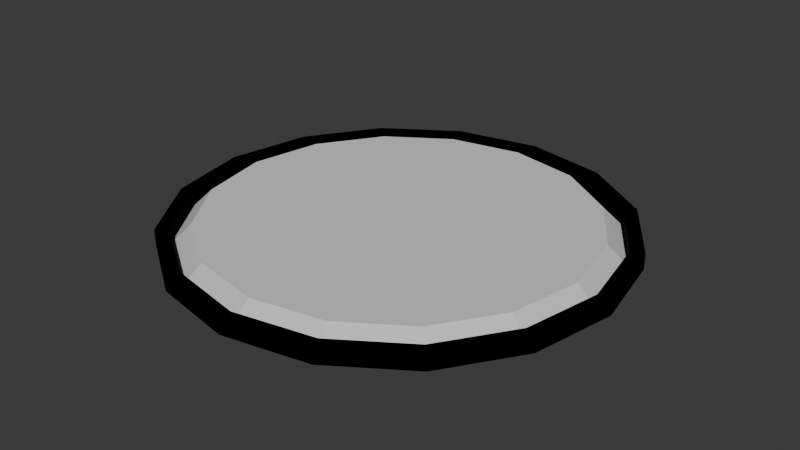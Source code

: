# Source: peneiraf3.blend  (saved by Blender 4.1.24; exported with 4.5.12 LTS)
import bpy
from mathutils import Matrix  # noqa: F401  (used for matrix-valued properties, if any)

bpy.ops.wm.read_factory_settings(use_empty=True)
scene = bpy.context.scene
scene.name = 'Scene'

# ---- collections
col_collection = bpy.data.collections.new('Collection'); scene.collection.children.link(col_collection)

# ---- materials (node trees are filled in below, after node groups)
mat_material_001 = bpy.data.materials.new('Material.001')
mat_material_001.use_transparent_shadow = False
mat_material_016 = bpy.data.materials.new('Material.016')
mat_material_016.use_transparent_shadow = False

# ---- material node trees
mat_material_001.use_nodes = True; mat_material_001.node_tree.nodes.clear()
_N = mat_material_001.node_tree.nodes; _L = mat_material_001.node_tree.links
n0 = _N.new('ShaderNodeBsdfPrincipled'); n0.name = 'Principled BSDF'; n0.location = (10, 300)
n0.inputs[0].default_value = (0.0, 0.0, 0.0, 1.0)
n0.inputs[1].default_value = 1.0
n0.inputs[2].default_value = 1.0
n0.inputs[3].default_value = 1.45
n1 = _N.new('ShaderNodeOutputMaterial'); n1.name = 'Material Output'; n1.location = (300, 300)
_L.new(n0.outputs[0], n1.inputs[0])
n1.is_active_output = True
mat_material_016.use_nodes = True; mat_material_016.node_tree.nodes.clear()
_N = mat_material_016.node_tree.nodes; _L = mat_material_016.node_tree.links
n0 = _N.new('ShaderNodeBsdfPrincipled'); n0.name = 'Principled BSDF'; n0.location = (10, 300)
n0.inputs[0].default_value = (0.6858, 0.6858, 0.6858, 1.0)
n0.inputs[2].default_value = 1.0
n1 = _N.new('ShaderNodeOutputMaterial'); n1.name = 'Material Output'; n1.location = (300, 300)
_L.new(n0.outputs[0], n1.inputs[0])
n1.is_active_output = True

# ---- world
world_world = bpy.data.worlds.new('World'); scene.world = world_world
world_world.use_nodes = True; world_world.node_tree.nodes.clear()
_N = world_world.node_tree.nodes; _L = world_world.node_tree.links
n0 = _N.new('ShaderNodeOutputWorld'); n0.name = 'World Output'; n0.location = (300, 300)
n1 = _N.new('ShaderNodeBackground'); n1.name = 'Background'; n1.location = (10, 300)
n1.inputs[0].default_value = (0.05088, 0.05088, 0.05088, 1.0)
_L.new(n1.outputs[0], n0.inputs[0])
n0.is_active_output = True
world_world.color = (0.05088, 0.05088, 0.05088)
world_world.use_sun_shadow = False
world_world.sun_shadow_jitter_overblur = 0.0

# ---- meshes
me_cylinder_002 = bpy.data.meshes.new('Cylinder.002')
me_cylinder_002.from_pydata([(0.0, 1.0, -1.0), (0.0, 1.0, 1.0), (0.3827, 0.9239, -1.0), (0.3827, 0.9239, 1.0), (0.7071, 0.7071, -1.0), (0.7071, 0.7071, 1.0), (0.9239, 0.3827, -1.0), (0.9239, 0.3827, 1.0), (1.0, 0.0, -1.0), (1.0, 0.0, 1.0), (0.9239, -0.3827, -1.0), (0.9239, -0.3827, 1.0), (0.7071, -0.7071, -1.0), (0.7071, -0.7071, 1.0), (0.3827, -0.9239, -1.0), (0.3827, -0.9239, 1.0), (0.0, -1.0, -1.0), (0.0, -1.0, 1.0), (-0.3827, -0.9239, -1.0), (-0.3827, -0.9239, 1.0), (-0.7071, -0.7071, -1.0), (-0.7071, -0.7071, 1.0), (-0.9239, -0.3827, -1.0), (-0.9239, -0.3827, 1.0), (-1.0, 0.0, -1.0), (-1.0, 0.0, 1.0), (-0.9239, 0.3827, -1.0), (-0.9239, 0.3827, 1.0), (-0.7071, 0.7071, -1.0), (-0.7071, 0.7071, 1.0), (-0.3827, 0.9239, -1.0), (-0.3827, 0.9239, 1.0), (0.0, 0.94, -1.0), (0.0, 0.94, 1.0), (0.3597, 0.8684, -1.0), (0.3597, 0.8684, 1.0), (0.6647, 0.6647, -1.0), (0.6647, 0.6647, 1.0), (0.8684, 0.3597, -1.0), (0.8684, 0.3597, 1.0), (0.94, 0.0, -1.0), (0.94, 0.0, 1.0), (0.8684, -0.3597, -1.0), (0.8684, -0.3597, 1.0), (0.6647, -0.6647, -1.0), (0.6647, -0.6647, 1.0), (0.3597, -0.8684, -1.0), (0.3597, -0.8684, 1.0), (0.0, -0.94, -1.0), (0.0, -0.94, 1.0), (-0.3597, -0.8684, -1.0), (-0.3597, -0.8684, 1.0), (-0.6647, -0.6647, -1.0), (-0.6647, -0.6647, 1.0), (-0.8684, -0.3597, -1.0), (-0.8684, -0.3597, 1.0), (-0.94, 0.0, -1.0), (-0.94, 0.0, 1.0), (-0.8684, 0.3597, -1.0), (-0.8684, 0.3597, 1.0), (-0.6647, 0.6647, -1.0), (-0.6647, 0.6647, 1.0), (-0.3597, 0.8684, -1.0), (-0.3597, 0.8684, 1.0), (0.1799, 0.9042, -1.0), (0.5122, 0.7666, -1.0), (0.7666, 0.5122, -1.0), (0.9042, 0.1799, -1.0), (0.9042, -0.1799, -1.0), (0.7666, -0.5122, -1.0), (0.5122, -0.7666, -1.0), (0.1799, -0.9042, -1.0), (-0.1799, -0.9042, -1.0), (-0.5122, -0.7666, -1.0), (-0.7666, -0.5122, -1.0), (-0.9042, -0.1799, -1.0), (-0.9042, 0.1799, -1.0), (-0.7666, 0.5122, -1.0), (-0.5122, 0.7666, -1.0), (-0.1799, 0.9042, -1.0), (-7.854e-10, 0.8527, 1.469), (0.3263, 0.7878, 1.469), (0.603, 0.603, 1.469), (0.7878, 0.3263, 1.469), (0.8527, -3.459e-10, 1.469), (0.7878, -0.3263, 1.469), (0.603, -0.603, 1.469), (0.3263, -0.7878, 1.469), (-7.854e-10, -0.8527, 1.469), (-0.3263, -0.7878, 1.469), (-0.603, -0.603, 1.469), (-0.7878, -0.3263, 1.469), (-0.8527, -3.459e-10, 1.469), (-0.7878, 0.3263, 1.469), (-0.603, 0.603, 1.469), (-0.3263, 0.7878, 1.469), (0.1632, 0.8203, 1.469), (0.4646, 0.6954, 1.469), (0.6954, 0.4646, 1.469), (0.8203, 0.1632, 1.469), (0.8203, -0.1632, 1.469), (0.6954, -0.4646, 1.469), (0.4646, -0.6954, 1.469), (0.1632, -0.8203, 1.469), (-0.1632, -0.8203, 1.469), (-0.4646, -0.6954, 1.469), (-0.6954, -0.4646, 1.469), (-0.8203, -0.1632, 1.469), (-0.8203, 0.1632, 1.469), (-0.6954, 0.4646, 1.469), (-0.4646, 0.6954, 1.469), (-0.1632, 0.8203, 1.469)], [], [(0, 1, 3, 2), (2, 3, 5, 4), (4, 5, 7, 6), (6, 7, 9, 8), (8, 9, 11, 10), (10, 11, 13, 12), (12, 13, 15, 14), (14, 15, 17, 16), (16, 17, 19, 18), (18, 19, 21, 20), (20, 21, 23, 22), (22, 23, 25, 24), (24, 25, 27, 26), (26, 27, 29, 28), (28, 29, 31, 30), (30, 31, 1, 0), (32, 64, 34, 35, 33), (34, 65, 36, 37, 35), (36, 66, 38, 39, 37), (38, 67, 40, 41, 39), (40, 68, 42, 43, 41), (42, 69, 44, 45, 43), (44, 70, 46, 47, 45), (46, 71, 48, 49, 47), (48, 72, 50, 51, 49), (50, 73, 52, 53, 51), (52, 74, 54, 55, 53), (54, 75, 56, 57, 55), (56, 76, 58, 59, 57), (58, 77, 60, 61, 59), (60, 78, 62, 63, 61), (62, 79, 32, 33, 63), (0, 2, 34, 64, 32), (3, 1, 33, 35), (2, 4, 36, 65, 34), (5, 3, 35, 37), (4, 6, 38, 66, 36), (7, 5, 37, 39), (6, 8, 40, 67, 38), (9, 7, 39, 41), (8, 10, 42, 68, 40), (11, 9, 41, 43), (10, 12, 44, 69, 42), (13, 11, 43, 45), (12, 14, 46, 70, 44), (15, 13, 45, 47), (14, 16, 48, 71, 46), (17, 15, 47, 49), (16, 18, 50, 72, 48), (19, 17, 49, 51), (18, 20, 52, 73, 50), (21, 19, 51, 53), (20, 22, 54, 74, 52), (23, 21, 53, 55), (22, 24, 56, 75, 54), (25, 23, 55, 57), (24, 26, 58, 76, 56), (27, 25, 57, 59), (26, 28, 60, 77, 58), (29, 27, 59, 61), (28, 30, 62, 78, 60), (31, 29, 61, 63), (30, 0, 32, 79, 62), (1, 31, 63, 33), (36, 82, 98, 66), (81, 96, 80, 111, 95, 110, 94, 109, 93, 108, 92, 107, 91, 106, 90, 105, 89, 104, 88, 103, 87, 102, 86, 101, 85, 100, 84, 99, 83, 98, 82, 97), (54, 91, 107, 75), (72, 104, 89, 50), (73, 105, 90, 52), (46, 87, 103, 71), (74, 106, 91, 54), (38, 83, 99, 67), (56, 92, 108, 76), (75, 107, 92, 56), (76, 108, 93, 58), (48, 88, 104, 72), (77, 109, 94, 60), (64, 96, 81, 34), (40, 84, 100, 68), (58, 93, 109, 77), (32, 80, 96, 64), (78, 110, 95, 62), (65, 97, 82, 36), (79, 111, 80, 32), (50, 89, 105, 73), (66, 98, 83, 38), (67, 99, 84, 40), (42, 85, 101, 69), (60, 94, 110, 78), (68, 100, 85, 42), (34, 81, 97, 65), (52, 90, 106, 74), (69, 101, 86, 44), (70, 102, 87, 46), (44, 86, 102, 70), (62, 95, 111, 79), (71, 103, 88, 48)])
me_cylinder_002.polygons.foreach_set('material_index', [0, 0, 0, 0, 0, 0, 0, 0, 0, 0, 0, 0, 0, 0, 0, 0, 0, 0, 0, 0, 0, 0, 0, 0, 0, 0, 0, 0, 0, 0, 0, 0, 0, 0, 0, 0, 0, 0, 0, 0, 0, 0, 0, 0, 0, 0, 0, 0, 0, 0, 0, 0, 0, 0, 0, 0, 0, 0, 0, 0, 0, 0, 0, 0, 1, 1, 1, 1, 1, 1, 1, 1, 1, 1, 1, 1, 1, 1, 1, 1, 1, 1, 1, 1, 1, 1, 1, 1, 1, 1, 1, 1, 1, 1, 1, 1, 1])
_uv = me_cylinder_002.uv_layers.new(name='UVMap')
_uv.uv.foreach_set('vector', [1.0, 0.0, 1.0, 1.0, 0.9375, 1.0, 0.9375, 0.0, 0.9375, 0.0, 0.9375, 1.0, 0.875, 1.0, 0.875, 0.0, 0.875, 0.0, 0.875, 1.0, 0.8125, 1.0, 0.8125, 0.0, 0.8125, 0.0, 0.8125, 1.0, 0.75, 1.0, 0.75, 0.0, 0.75, 0.0, 0.75, 1.0, 0.6875, 1.0, 0.6875, 0.0, 0.6875, 0.0, 0.6875, 1.0, 0.625, 1.0, 0.625, 0.0, 0.625, 0.0, 0.625, 1.0, 0.5625, 1.0, 0.5625, 0.0, 0.5625, 0.0, 0.5625, 1.0, 0.5, 1.0, 0.5, 0.0, 0.5, 0.0, 0.5, 1.0, 0.4375, 1.0, 0.4375, 0.0, 0.4375, 0.0, 0.4375, 1.0, 0.375, 1.0, 0.375, 0.0, 0.375, 0.0, 0.375, 1.0, 0.3125, 1.0, 0.3125, 0.0, 0.3125, 0.0, 0.3125, 1.0, 0.25, 1.0, 0.25, 0.0, 0.25, 0.0, 0.25, 1.0, 0.1875, 1.0, 0.1875, 0.0, 0.1875, 0.0, 0.1875, 1.0, 0.125, 1.0, 0.125, 0.0, 0.125, 0.0, 0.125, 1.0, 0.0625, 1.0, 0.0625, 0.0, 0.0625, 0.0, 0.0625, 1.0, 0.0, 1.0, 0.0, 0.0, 1.0, 0.0, 0.9688, 0.0, 0.9375, 0.0, 0.9375, 1.0, 1.0, 1.0, 0.9375, 0.0, 0.9062, 0.0, 0.875, 0.0, 0.875, 1.0, 0.9375, 1.0, 0.875, 0.0, 0.8438, 0.0, 0.8125, 0.0, 0.8125, 1.0, 0.875, 1.0, 0.8125, 0.0, 0.7812, 0.0, 0.75, 0.0, 0.75, 1.0, 0.8125, 1.0, 0.75, 0.0, 0.7188, 0.0, 0.6875, 0.0, 0.6875, 1.0, 0.75, 1.0, 0.6875, 0.0, 0.6562, 0.0, 0.625, 0.0, 0.625, 1.0, 0.6875, 1.0, 0.625, 0.0, 0.5938, 0.0, 0.5625, 0.0, 0.5625, 1.0, 0.625, 1.0, 0.5625, 0.0, 0.5312, 0.0, 0.5, 0.0, 0.5, 1.0, 0.5625, 1.0, 0.5, 0.0, 0.4688, 0.0, 0.4375, 0.0, 0.4375, 1.0, 0.5, 1.0, 0.4375, 0.0, 0.4062, 0.0, 0.375, 0.0, 0.375, 1.0, 0.4375, 1.0, 0.375, 0.0, 0.3438, 0.0, 0.3125, 0.0, 0.3125, 1.0, 0.375, 1.0, 0.3125, 0.0, 0.2812, 0.0, 0.25, 0.0, 0.25, 1.0, 0.3125, 1.0, 0.25, 0.0, 0.2188, 0.0, 0.1875, 0.0, 0.1875, 1.0, 0.25, 1.0, 0.1875, 0.0, 0.1562, 0.0, 0.125, 0.0, 0.125, 1.0, 0.1875, 1.0, 0.125, 0.0, 0.09375, 0.0, 0.0625, 0.0, 0.0625, 1.0, 0.125, 1.0, 0.0625, 0.0, 0.03125, 0.0, 0.0, 0.0, 0.0, 1.0, 0.0625, 1.0, 1.0, 0.0, 0.9375, 0.0, 0.9375, 0.0, 0.9688, 0.0, 1.0, 0.0, 0.9375, 1.0, 1.0, 1.0, 1.0, 1.0, 0.9375, 1.0, 0.9375, 0.0, 0.875, 0.0, 0.875, 0.0, 0.9062, 0.0, 0.9375, 0.0, 0.875, 1.0, 0.9375, 1.0, 0.9375, 1.0, 0.875, 1.0, 0.875, 0.0, 0.8125, 0.0, 0.8125, 0.0, 0.8438, 0.0, 0.875, 0.0, 0.8125, 1.0, 0.875, 1.0, 0.875, 1.0, 0.8125, 1.0, 0.8125, 0.0, 0.75, 0.0, 0.75, 0.0, 0.7812, 0.0, 0.8125, 0.0, 0.75, 1.0, 0.8125, 1.0, 0.8125, 1.0, 0.75, 1.0, 0.75, 0.0, 0.6875, 0.0, 0.6875, 0.0, 0.7188, 0.0, 0.75, 0.0, 0.6875, 1.0, 0.75, 1.0, 0.75, 1.0, 0.6875, 1.0, 0.6875, 0.0, 0.625, 0.0, 0.625, 0.0, 0.6562, 0.0, 0.6875, 0.0, 0.625, 1.0, 0.6875, 1.0, 0.6875, 1.0, 0.625, 1.0, 0.625, 0.0, 0.5625, 0.0, 0.5625, 0.0, 0.5938, 0.0, 0.625, 0.0, 0.5625, 1.0, 0.625, 1.0, 0.625, 1.0, 0.5625, 1.0, 0.5625, 0.0, 0.5, 0.0, 0.5, 0.0, 0.5312, 0.0, 0.5625, 0.0, 0.5, 1.0, 0.5625, 1.0, 0.5625, 1.0, 0.5, 1.0, 0.5, 0.0, 0.4375, 0.0, 0.4375, 0.0, 0.4688, 0.0, 0.5, 0.0, 0.4375, 1.0, 0.5, 1.0, 0.5, 1.0, 0.4375, 1.0, 0.4375, 0.0, 0.375, 0.0, 0.375, 0.0, 0.4062, 0.0, 0.4375, 0.0, 0.375, 1.0, 0.4375, 1.0, 0.4375, 1.0, 0.375, 1.0, 0.375, 0.0, 0.3125, 0.0, 0.3125, 0.0, 0.3438, 0.0, 0.375, 0.0, 0.3125, 1.0, 0.375, 1.0, 0.375, 1.0, 0.3125, 1.0, 0.3125, 0.0, 0.25, 0.0, 0.25, 0.0, 0.2812, 0.0, 0.3125, 0.0, 0.25, 1.0, 0.3125, 1.0, 0.3125, 1.0, 0.25, 1.0, 0.25, 0.0, 0.1875, 0.0, 0.1875, 0.0, 0.2188, 0.0, 0.25, 0.0, 0.1875, 1.0, 0.25, 1.0, 0.25, 1.0, 0.1875, 1.0, 0.1875, 0.0, 0.125, 0.0, 0.125, 0.0, 0.1562, 0.0, 0.1875, 0.0, 0.125, 1.0, 0.1875, 1.0, 0.1875, 1.0, 0.125, 1.0, 0.125, 0.0, 0.0625, 0.0, 0.0625, 0.0, 0.09375, 0.0, 0.125, 0.0, 0.0625, 1.0, 0.125, 1.0, 0.125, 1.0, 0.0625, 1.0, 0.0625, 0.0, 0.0, 0.0, 0.0, 0.0, 0.03125, 0.0, 0.0625, 0.0, 0.0, 1.0, 0.0625, 1.0, 0.0625, 1.0, 0.0, 1.0, 0.875, 0.0, 0.875, 0.0, 0.8438, 0.0, 0.8438, 0.0, 0.0, 0.0, 0.0, 0.0, 0.0, 0.0, 0.0, 0.0, 0.0, 0.0, 0.0, 0.0, 0.0, 0.0, 0.0, 0.0, 0.0, 0.0, 0.0, 0.0, 0.0, 0.0, 0.0, 0.0, 0.0, 0.0, 0.0, 0.0, 0.0, 0.0, 0.0, 0.0, 0.0, 0.0, 0.0, 0.0, 0.0, 0.0, 0.0, 0.0, 0.0, 0.0, 0.0, 0.0, 0.0, 0.0, 0.0, 0.0, 0.0, 0.0, 0.0, 0.0, 0.0, 0.0, 0.0, 0.0, 0.0, 0.0, 0.0, 0.0, 0.0, 0.0, 0.0, 0.0, 0.3125, 0.0, 0.3125, 0.0, 0.2812, 0.0, 0.2812, 0.0, 0.4688, 0.0, 0.4688, 0.0, 0.4375, 0.0, 0.4375, 0.0, 0.4062, 0.0, 0.4062, 0.0, 0.375, 0.0, 0.375, 0.0, 0.5625, 0.0, 0.5625, 0.0, 0.5312, 0.0, 0.5312, 0.0, 0.3438, 0.0, 0.3438, 0.0, 0.3125, 0.0, 0.3125, 0.0, 0.8125, 0.0, 0.8125, 0.0, 0.7812, 0.0, 0.7812, 0.0, 0.25, 0.0, 0.25, 0.0, 0.2188, 0.0, 0.2188, 0.0, 0.2812, 0.0, 0.2812, 0.0, 0.25, 0.0, 0.25, 0.0, 0.2188, 0.0, 0.2188, 0.0, 0.1875, 0.0, 0.1875, 0.0, 0.5, 0.0, 0.5, 0.0, 0.4688, 0.0, 0.4688, 0.0, 0.1562, 0.0, 0.1562, 0.0, 0.125, 0.0, 0.125, 0.0, 0.9688, 0.0, 0.9688, 0.0, 0.9375, 0.0, 0.9375, 0.0, 0.75, 0.0, 0.75, 0.0, 0.7188, 0.0, 0.7188, 0.0, 0.1875, 0.0, 0.1875, 0.0, 0.1562, 0.0, 0.1562, 0.0, 1.0, 0.0, 1.0, 0.0, 0.9688, 0.0, 0.9688, 0.0, 0.09375, 0.0, 0.09375, 0.0, 0.0625, 0.0, 0.0625, 0.0, 0.9062, 0.0, 0.9062, 0.0, 0.875, 0.0, 0.875, 0.0, 0.03125, 0.0, 0.03125, 0.0, 0.0, 0.0, 0.0, 0.0, 0.4375, 0.0, 0.4375, 0.0, 0.4062, 0.0, 0.4062, 0.0, 0.8438, 0.0, 0.8438, 0.0, 0.8125, 0.0, 0.8125, 0.0, 0.7812, 0.0, 0.7812, 0.0, 0.75, 0.0, 0.75, 0.0, 0.6875, 0.0, 0.6875, 0.0, 0.6562, 0.0, 0.6562, 0.0, 0.125, 0.0, 0.125, 0.0, 0.09375, 0.0, 0.09375, 0.0, 0.7188, 0.0, 0.7188, 0.0, 0.6875, 0.0, 0.6875, 0.0, 0.9375, 0.0, 0.9375, 0.0, 0.9062, 0.0, 0.9062, 0.0, 0.375, 0.0, 0.375, 0.0, 0.3438, 0.0, 0.3438, 0.0, 0.6562, 0.0, 0.6562, 0.0, 0.625, 0.0, 0.625, 0.0, 0.5938, 0.0, 0.5938, 0.0, 0.5625, 0.0, 0.5625, 0.0, 0.625, 0.0, 0.625, 0.0, 0.5938, 0.0, 0.5938, 0.0, 0.0625, 0.0, 0.0625, 0.0, 0.03125, 0.0, 0.03125, 0.0, 0.5312, 0.0, 0.5312, 0.0, 0.5, 0.0, 0.5, 0.0])
me_cylinder_002.materials.append(mat_material_001)
me_cylinder_002.materials.append(mat_material_016)
me_cylinder_002.update()

# ---- objects
ob_cylinder = bpy.data.objects.new('Cylinder', me_cylinder_002)

# ---- transforms, parenting, visibility, modifiers, constraints
ob_cylinder.location = (0.0, 0.0, 0.09408)
ob_cylinder.scale = (1.0, 1.0, 0.03472)

# ---- collection membership
col_collection.objects.link(ob_cylinder)

# ---- scene / render settings (as saved in the file)
scene.frame_start = 1; scene.frame_end = 250; scene.frame_set(1)
scene.render.engine = 'BLENDER_EEVEE_NEXT'
scene.cycles.sampling_pattern = 'TABULATED_SOBOL'
scene.eevee.ray_tracing_options.trace_max_roughness = 0.0
bpy.context.view_layer.update()

# ---- added for rendering (the .blend has no active camera and no usable light): camera, sun
cam_auto = bpy.data.cameras.new('AutoCamera')
cam_auto.lens = 50.0
cam_auto.sensor_width = 36.0
cam_auto.clip_end = 1000.0
ob_auto_camera = bpy.data.objects.new('AutoCamera', cam_auto)
scene.collection.objects.link(ob_auto_camera)
ob_auto_camera.location = (2.61813, -3.14176, 2.19673)
ob_auto_camera.rotation_euler = (1.09748, -7.21219e-08, 0.694738)
scene.camera = ob_auto_camera
light_auto_sun = bpy.data.lights.new('AutoSun', 'SUN')
light_auto_sun.energy = 3.0
light_auto_sun.angle = 0.0523599
ob_auto_sun = bpy.data.objects.new('AutoSun', light_auto_sun)
scene.collection.objects.link(ob_auto_sun)
ob_auto_sun.rotation_euler = (0.872665, 0.174533, 0.523599)
bpy.context.view_layer.update()
